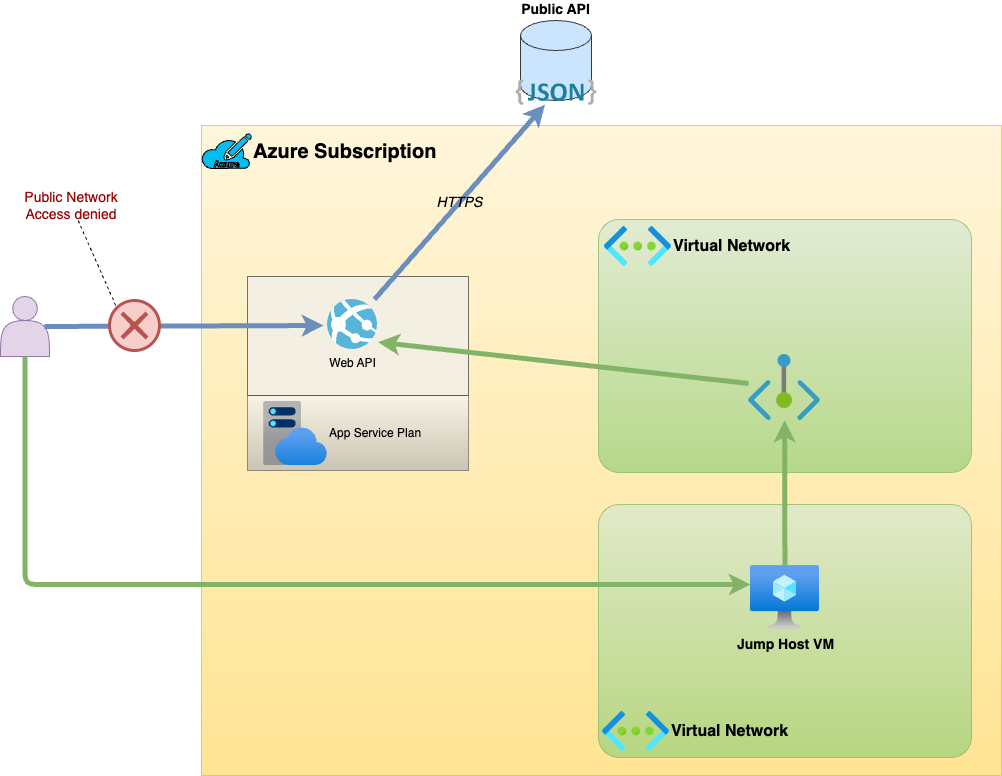

The diagram above was exported from draw.io. Its source (the exported page's mxGraphModel, read from the mxfile embedded in the PNG):
<mxGraphModel dx="1531" dy="781" grid="0" gridSize="10" guides="1" tooltips="1" connect="1" arrows="1" fold="1" page="1" pageScale="1" pageWidth="1169" pageHeight="827" background="#ffffff" math="0" shadow="0">
  <root>
    <mxCell id="0" />
    <mxCell id="1" value="0-default" parent="0" />
    <mxCell id="2" value="" style="rounded=0;whiteSpace=wrap;html=1;fillColor=#fff2cc;gradientColor=#ffd966;strokeColor=#d6b656;opacity=70;" parent="1" vertex="1">
      <mxGeometry x="284" y="152" width="800" height="650" as="geometry" />
    </mxCell>
    <mxCell id="3" value="Azure Subscription" style="verticalLabelPosition=middle;html=1;verticalAlign=middle;align=left;strokeColor=default;fillColor=#00BEF2;shape=mxgraph.azure.azure_subscription;labelPosition=right;fontSize=20;fontStyle=1;fontColor=#000000;" parent="1" vertex="1">
      <mxGeometry x="284" y="160" width="50" height="35" as="geometry" />
    </mxCell>
    <mxCell id="4" value="" style="rounded=1;whiteSpace=wrap;html=1;sketch=0;strokeColor=#82b366;fontSize=20;opacity=70;arcSize=8;fillColor=#d5e8d4;gradientColor=#97d077;" parent="1" vertex="1">
      <mxGeometry x="681" y="246" width="373" height="253" as="geometry" />
    </mxCell>
    <mxCell id="5" value="" style="rounded=1;whiteSpace=wrap;html=1;sketch=0;strokeColor=#82b366;fontSize=20;opacity=70;arcSize=8;fillColor=#d5e8d4;gradientColor=#97d077;" parent="1" vertex="1">
      <mxGeometry x="681" y="531" width="373" height="253" as="geometry" />
    </mxCell>
    <mxCell id="6" value="Virtual Network" style="aspect=fixed;html=1;points=[];align=left;image;fontSize=16;image=img/lib/azure2/networking/Virtual_Networks.svg;sketch=0;strokeColor=#000000;labelBackgroundColor=none;fontColor=#000000;fontStyle=1;labelPosition=right;verticalLabelPosition=middle;verticalAlign=middle;" parent="1" vertex="1">
      <mxGeometry x="687" y="253" width="67" height="40" as="geometry" />
    </mxCell>
    <mxCell id="7" value="Virtual Network" style="aspect=fixed;html=1;points=[];align=left;image;fontSize=16;image=img/lib/azure2/networking/Virtual_Networks.svg;sketch=0;strokeColor=#000000;labelBackgroundColor=none;fontColor=#000000;fontStyle=1;labelPosition=right;verticalLabelPosition=middle;verticalAlign=middle;" parent="1" vertex="1">
      <mxGeometry x="685" y="738" width="67" height="40" as="geometry" />
    </mxCell>
    <mxCell id="8" value="Jump Host VM" style="aspect=fixed;html=1;points=[];align=center;image;fontSize=14;image=img/lib/azure2/compute/Virtual_Machine.svg;labelBackgroundColor=none;sketch=0;strokeColor=#000000;fontColor=#000000;fontStyle=1" parent="1" vertex="1">
      <mxGeometry x="833" y="592" width="69" height="64" as="geometry" />
    </mxCell>
    <mxCell id="9" value="" style="rounded=0;whiteSpace=wrap;html=1;labelBackgroundColor=none;sketch=0;strokeColor=#666666;fontSize=14;opacity=70;fillColor=#f5f5f5;gradientColor=#b3b3b3;" parent="1" vertex="1">
      <mxGeometry x="330" y="422" width="221" height="75" as="geometry" />
    </mxCell>
    <mxCell id="10" value="" style="rounded=0;whiteSpace=wrap;html=1;labelBackgroundColor=none;sketch=0;strokeColor=#36393d;fontSize=14;opacity=70;fillColor=#eeeeee;" parent="1" vertex="1">
      <mxGeometry x="330" y="303" width="221" height="119" as="geometry" />
    </mxCell>
    <mxCell id="11" value="App Service Plan" style="aspect=fixed;html=1;points=[];align=left;image;fontSize=12;image=img/lib/azure2/app_services/App_Service_Plans.svg;labelBackgroundColor=none;sketch=0;strokeColor=#000000;fontColor=#000000;labelPosition=right;verticalLabelPosition=middle;verticalAlign=middle;" parent="1" vertex="1">
      <mxGeometry x="346" y="428" width="64" height="64" as="geometry" />
    </mxCell>
    <mxCell id="12" value="Web API" style="sketch=0;aspect=fixed;html=1;points=[];align=center;image;fontSize=12;image=img/lib/mscae/App_Services.svg;labelBackgroundColor=none;strokeColor=#000000;fontColor=#000000;" parent="1" vertex="1">
      <mxGeometry x="410" y="326" width="50" height="50" as="geometry" />
    </mxCell>
    <mxCell id="13" value="Public API" style="shape=cylinder3;whiteSpace=wrap;html=1;boundedLbl=1;backgroundOutline=1;size=15;labelBackgroundColor=none;sketch=0;strokeColor=#36393d;fontSize=14;fillColor=#cce5ff;fontColor=#000000;spacingTop=-15;labelPosition=center;verticalLabelPosition=top;align=center;verticalAlign=bottom;fontStyle=1" parent="1" vertex="1">
      <mxGeometry x="603" y="47" width="71" height="80" as="geometry" />
    </mxCell>
    <mxCell id="14" value="" style="dashed=0;outlineConnect=0;html=1;align=center;labelPosition=center;verticalLabelPosition=bottom;verticalAlign=top;shape=mxgraph.weblogos.json_2;labelBackgroundColor=none;sketch=0;strokeColor=#000000;fontSize=14;fontColor=#000000;" parent="1" vertex="1">
      <mxGeometry x="598.3" y="106" width="80.4" height="25.200000000000003" as="geometry" />
    </mxCell>
    <mxCell id="16" value="" style="shape=actor;whiteSpace=wrap;html=1;labelBackgroundColor=none;sketch=0;strokeColor=#9673a6;fontSize=14;fillColor=#e1d5e7;" parent="1" vertex="1">
      <mxGeometry x="83" y="323" width="49" height="60" as="geometry" />
    </mxCell>
    <mxCell id="25" value="0-default-access" parent="0" />
    <mxCell id="26" style="edgeStyle=none;html=1;entryX=-0.08;entryY=0.52;entryDx=0;entryDy=0;entryPerimeter=0;labelBackgroundColor=none;strokeWidth=5;fontSize=14;fontColor=#000000;fillColor=#dae8fc;strokeColor=#6c8ebf;startArrow=none;exitX=0.9;exitY=0.5;exitDx=0;exitDy=0;exitPerimeter=0;" parent="25" source="16" edge="1">
      <mxGeometry relative="1" as="geometry">
        <mxPoint x="242" y="352" as="sourcePoint" />
        <mxPoint x="406" y="352" as="targetPoint" />
      </mxGeometry>
    </mxCell>
    <mxCell id="33" value="0-default-outbound" parent="0" />
    <mxCell id="34" value="HTTPS" style="edgeStyle=none;html=1;fontSize=14;fontColor=#000000;strokeWidth=5;fillColor=#dae8fc;strokeColor=#6c8ebf;labelBackgroundColor=none;fontStyle=2" parent="33" edge="1">
      <mxGeometry relative="1" as="geometry">
        <mxPoint x="456.89113597246137" y="326" as="sourcePoint" />
        <mxPoint x="627.4668674698796" y="131.19999999999993" as="targetPoint" />
      </mxGeometry>
    </mxCell>
    <mxCell id="24" value="2-Private Endpoint" parent="0" />
    <mxCell id="28" style="edgeStyle=none;html=1;entryX=1.013;entryY=0.853;entryDx=0;entryDy=0;entryPerimeter=0;labelBackgroundColor=none;strokeColor=#82b366;strokeWidth=5;fontSize=14;fontColor=#006633;endArrow=classic;endFill=1;fillColor=#d5e8d4;" parent="24" source="27" target="12" edge="1">
      <mxGeometry relative="1" as="geometry" />
    </mxCell>
    <mxCell id="27" value="" style="aspect=fixed;html=1;points=[];align=center;image;fontSize=12;image=img/lib/azure2/networking/Private_Endpoint.svg;labelBackgroundColor=none;sketch=0;strokeColor=#000000;fontColor=#006633;fillColor=none;" parent="24" vertex="1">
      <mxGeometry x="831" y="381" width="72" height="66" as="geometry" />
    </mxCell>
    <mxCell id="29" style="edgeStyle=none;html=1;labelBackgroundColor=none;strokeColor=#82b366;strokeWidth=5;fontSize=14;fontColor=#006633;endArrow=classic;endFill=1;fillColor=#d5e8d4;" parent="24" source="8" target="27" edge="1">
      <mxGeometry relative="1" as="geometry" />
    </mxCell>
    <mxCell id="30" style="edgeStyle=orthogonalEdgeStyle;html=1;labelBackgroundColor=none;strokeColor=#82b366;strokeWidth=5;fontSize=14;fontColor=#006633;endArrow=classic;endFill=1;fillColor=#d5e8d4;" parent="24" source="16" target="8" edge="1">
      <mxGeometry relative="1" as="geometry">
        <Array as="points">
          <mxPoint x="107" y="611" />
        </Array>
      </mxGeometry>
    </mxCell>
    <mxCell id="42" value="Public Network Access denied" style="text;html=1;strokeColor=none;fillColor=none;align=center;verticalAlign=middle;whiteSpace=wrap;rounded=0;labelBackgroundColor=none;sketch=0;fontSize=14;fontColor=#990000;" parent="24" vertex="1">
      <mxGeometry x="98" y="217" width="112" height="30" as="geometry" />
    </mxCell>
    <mxCell id="52" value="" style="points=[[0.145,0.145,0],[0.5,0,0],[0.855,0.145,0],[1,0.5,0],[0.855,0.855,0],[0.5,1,0],[0.145,0.855,0],[0,0.5,0]];shape=mxgraph.bpmn.event;html=1;verticalLabelPosition=bottom;labelBackgroundColor=#ffffff;verticalAlign=top;align=center;perimeter=ellipsePerimeter;outlineConnect=0;aspect=fixed;outline=end;symbol=cancel;sketch=0;strokeColor=#b85450;fontSize=14;fillColor=#f8cecc;" parent="24" vertex="1">
      <mxGeometry x="192" y="327" width="50" height="50" as="geometry" />
    </mxCell>
    <mxCell id="53" style="edgeStyle=none;html=1;entryX=0.145;entryY=0.145;entryDx=0;entryDy=0;entryPerimeter=0;dashed=1;endArrow=none;endFill=0;" edge="1" parent="24" source="42" target="52">
      <mxGeometry relative="1" as="geometry" />
    </mxCell>
  </root>
</mxGraphModel>